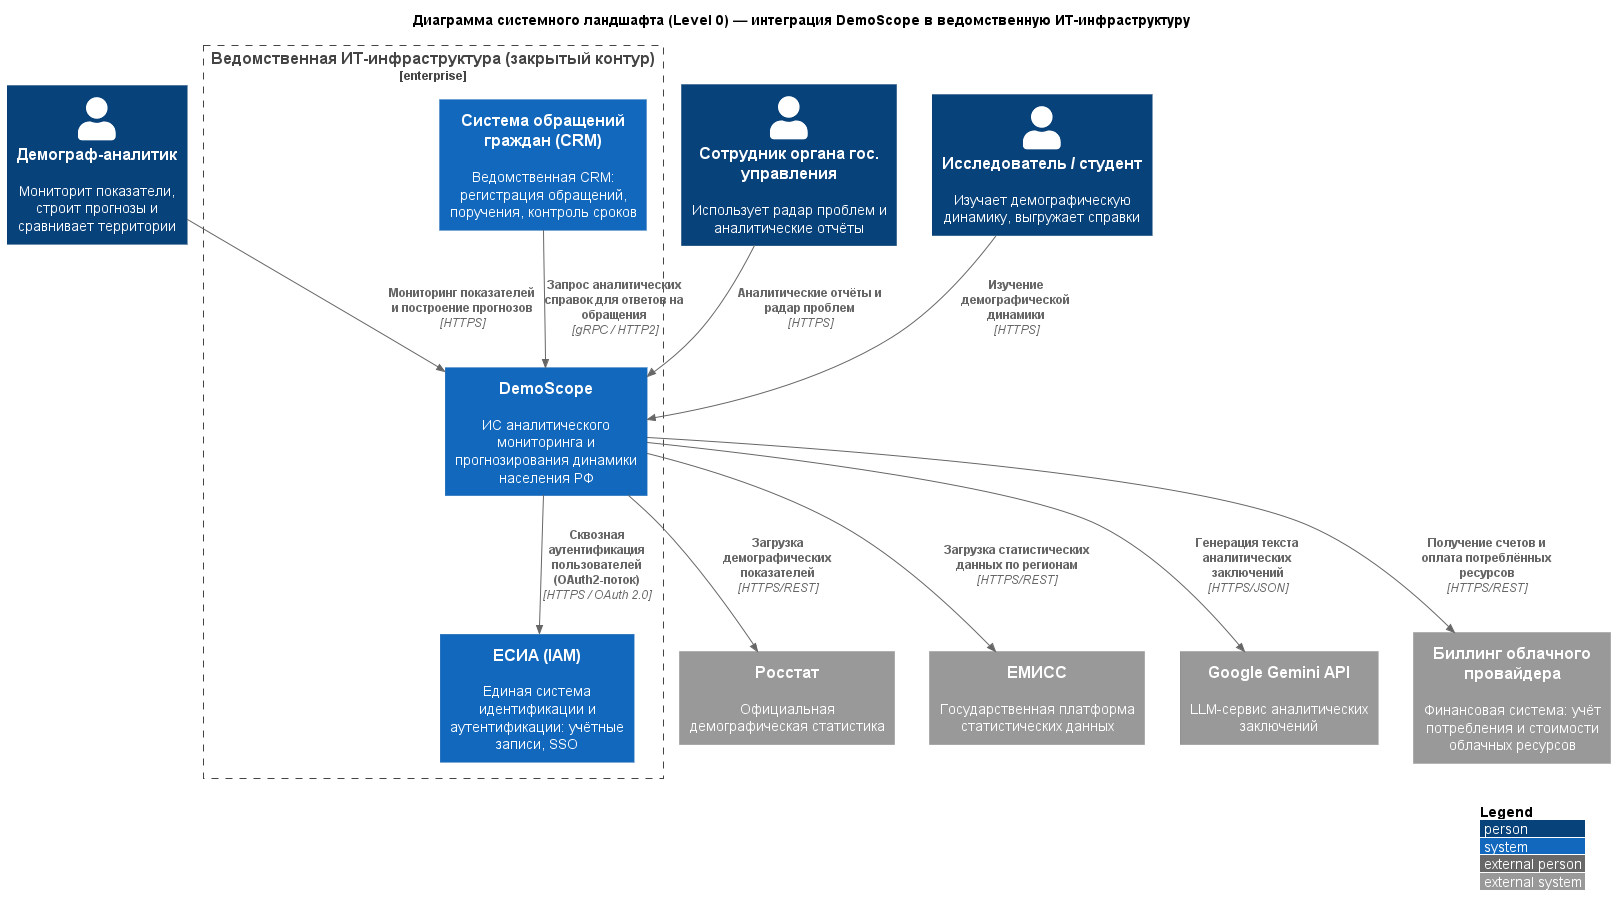

The diagram above was rendered by PlantUML. Its source (embedded in the PNG):
@startuml
!include c:/Fvus/ИСИТ_3_семестр/tools/C4-PlantUML/C4_Context.puml
LAYOUT_WITH_LEGEND()

title Диаграмма системного ландшафта (Level 0) — интеграция DemoScope в ведомственную ИТ-инфраструктуру

' === Пользовательские роли ===
Person(analyst, "Демограф-аналитик", "Мониторит показатели, строит прогнозы и сравнивает территории")
Person(official, "Сотрудник органа гос. управления", "Использует радар проблем и аналитические отчёты")
Person(researcher, "Исследователь / студент", "Изучает демографическую динамику, выгружает справки")

' === Целевая система и смежные системы внутри корпоративного контура ===
Enterprise_Boundary(region_infra, "Ведомственная ИТ-инфраструктура (закрытый контур)") {
  System(demoscope, "DemoScope", "ИС аналитического мониторинга и прогнозирования динамики населения РФ")

  System(esia, "ЕСИА (IAM)", "Единая система идентификации и аутентификации: учётные записи, SSO")
  System(crm, "Система обращений граждан (CRM)", "Ведомственная CRM: регистрация обращений, поручения, контроль сроков")
}

' === Внешние системы за пределами корпоративного контура ===
System_Ext(rosstat, "Росстат", "Официальная демографическая статистика")
System_Ext(emiss, "ЕМИСС", "Государственная платформа статистических данных")
System_Ext(gemini_api, "Google Gemini API", "LLM-сервис аналитических заключений")
System_Ext(billing, "Биллинг облачного провайдера", "Финансовая система: учёт потребления и стоимости облачных ресурсов")

' === Взаимодействие пользователей ===
Rel(analyst, demoscope, "Мониторинг показателей и построение прогнозов", "HTTPS")
Rel(official, demoscope, "Аналитические отчёты и радар проблем", "HTTPS")
Rel(researcher, demoscope, "Изучение демографической динамики", "HTTPS")

' === Интеграции внутри закрытого контура (защищённые межсистемные каналы) ===
Rel(demoscope, esia, "Сквозная аутентификация пользователей (OAuth2-поток)", "HTTPS / OAuth 2.0")
Rel(crm, demoscope, "Запрос аналитических справок для ответов на обращения", "gRPC / HTTP2")

' === Данные официальной статистики (внешние источники) ===
Rel(demoscope, rosstat, "Загрузка демографических показателей", "HTTPS/REST")
Rel(demoscope, emiss, "Загрузка статистических данных по регионам", "HTTPS/REST")

' === Внешний LLM-сервис ===
Rel(demoscope, gemini_api, "Генерация текста аналитических заключений", "HTTPS/JSON")

' === Финансовая интеграция ===
Rel(demoscope, billing, "Получение счетов и оплата потреблённых ресурсов", "HTTPS/REST")
@enduml